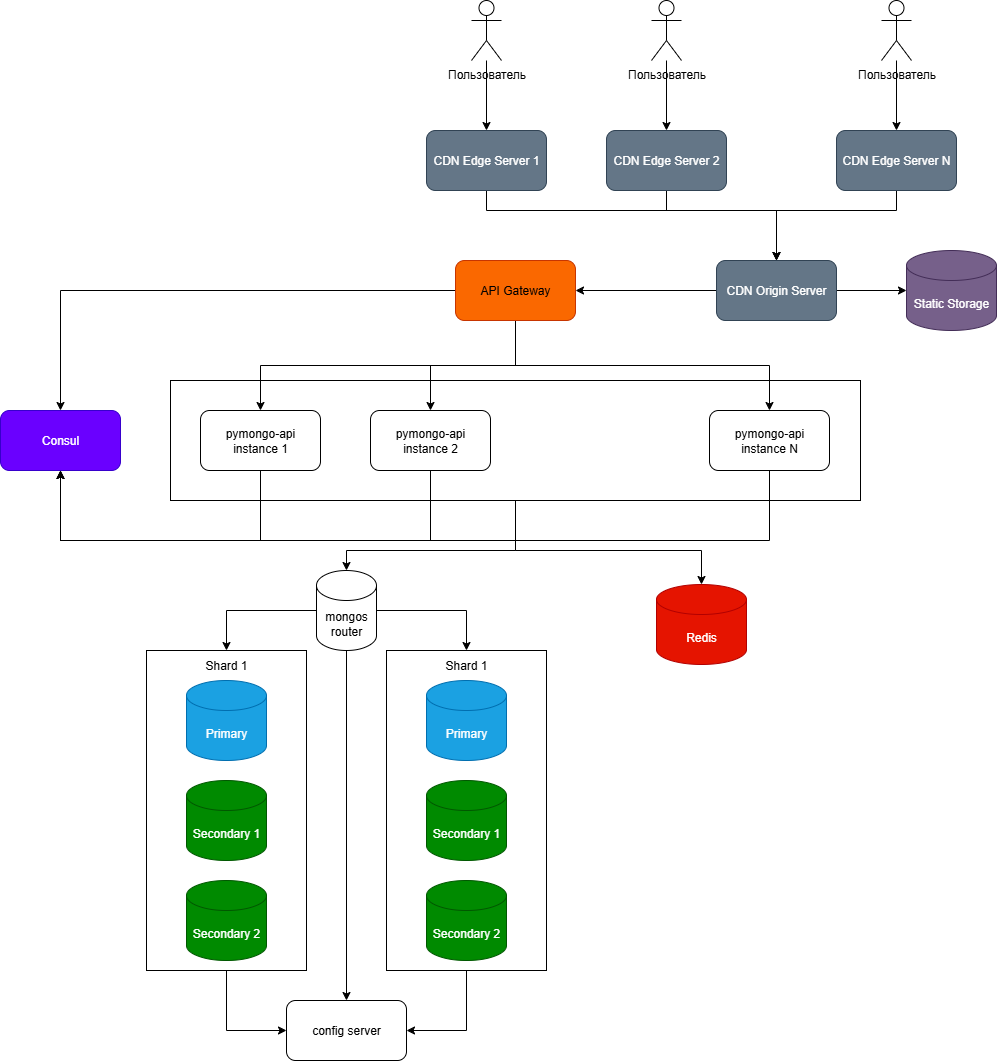

The diagram above was exported from draw.io. Its source (the exported page's mxGraphModel, read from the mxfile embedded in the PNG):
<mxGraphModel dx="1042" dy="1362" grid="1" gridSize="10" guides="1" tooltips="1" connect="1" arrows="1" fold="1" page="1" pageScale="1" pageWidth="1169" pageHeight="827" math="0" shadow="0">
  <root>
    <mxCell id="0" />
    <mxCell id="1" parent="0" />
    <mxCell id="kn0jL93G-Lw_tTjibuzb-102" style="edgeStyle=orthogonalEdgeStyle;rounded=0;orthogonalLoop=1;jettySize=auto;html=1;" edge="1" parent="1" source="kn0jL93G-Lw_tTjibuzb-90" target="kn0jL93G-Lw_tTjibuzb-59">
      <mxGeometry relative="1" as="geometry">
        <Array as="points">
          <mxPoint x="669" y="310" />
          <mxPoint x="855" y="310" />
        </Array>
      </mxGeometry>
    </mxCell>
    <mxCell id="kn0jL93G-Lw_tTjibuzb-105" style="edgeStyle=orthogonalEdgeStyle;rounded=0;orthogonalLoop=1;jettySize=auto;html=1;" edge="1" parent="1" source="kn0jL93G-Lw_tTjibuzb-90" target="kn0jL93G-Lw_tTjibuzb-74">
      <mxGeometry relative="1" as="geometry">
        <Array as="points">
          <mxPoint x="669" y="310" />
          <mxPoint x="500" y="310" />
        </Array>
      </mxGeometry>
    </mxCell>
    <mxCell id="kn0jL93G-Lw_tTjibuzb-90" value="" style="rounded=0;whiteSpace=wrap;html=1;" vertex="1" parent="1">
      <mxGeometry x="324" y="140" width="690" height="120" as="geometry" />
    </mxCell>
    <mxCell id="kn0jL93G-Lw_tTjibuzb-91" style="edgeStyle=orthogonalEdgeStyle;rounded=0;orthogonalLoop=1;jettySize=auto;html=1;exitX=0.5;exitY=1;exitDx=0;exitDy=0;" edge="1" parent="1" source="kn0jL93G-Lw_tTjibuzb-33" target="zA23MoTUsTF4_91t8viU-3">
      <mxGeometry relative="1" as="geometry" />
    </mxCell>
    <mxCell id="kn0jL93G-Lw_tTjibuzb-92" style="edgeStyle=orthogonalEdgeStyle;rounded=0;orthogonalLoop=1;jettySize=auto;html=1;entryX=0.5;entryY=0;entryDx=0;entryDy=0;" edge="1" parent="1" source="kn0jL93G-Lw_tTjibuzb-33" target="kn0jL93G-Lw_tTjibuzb-45">
      <mxGeometry relative="1" as="geometry" />
    </mxCell>
    <mxCell id="kn0jL93G-Lw_tTjibuzb-93" style="edgeStyle=orthogonalEdgeStyle;rounded=0;orthogonalLoop=1;jettySize=auto;html=1;entryX=0.5;entryY=0;entryDx=0;entryDy=0;exitX=0.5;exitY=1;exitDx=0;exitDy=0;" edge="1" parent="1" source="kn0jL93G-Lw_tTjibuzb-33" target="kn0jL93G-Lw_tTjibuzb-89">
      <mxGeometry relative="1" as="geometry" />
    </mxCell>
    <mxCell id="kn0jL93G-Lw_tTjibuzb-99" style="edgeStyle=orthogonalEdgeStyle;rounded=0;orthogonalLoop=1;jettySize=auto;html=1;entryX=0.5;entryY=0;entryDx=0;entryDy=0;" edge="1" parent="1" source="kn0jL93G-Lw_tTjibuzb-33" target="kn0jL93G-Lw_tTjibuzb-67">
      <mxGeometry relative="1" as="geometry" />
    </mxCell>
    <mxCell id="kn0jL93G-Lw_tTjibuzb-33" value="API Gateway" style="rounded=1;whiteSpace=wrap;html=1;fillColor=#fa6800;fontColor=#000000;strokeColor=#C73500;" vertex="1" parent="1">
      <mxGeometry x="609" y="20" width="120" height="60" as="geometry" />
    </mxCell>
    <mxCell id="kn0jL93G-Lw_tTjibuzb-67" value="Consul" style="rounded=1;whiteSpace=wrap;html=1;fillColor=#6a00ff;fontColor=#ffffff;strokeColor=#3700CC;" vertex="1" parent="1">
      <mxGeometry x="154" y="170" width="120" height="60" as="geometry" />
    </mxCell>
    <mxCell id="kn0jL93G-Lw_tTjibuzb-96" style="edgeStyle=orthogonalEdgeStyle;rounded=0;orthogonalLoop=1;jettySize=auto;html=1;entryX=0.5;entryY=1;entryDx=0;entryDy=0;exitX=0.5;exitY=1;exitDx=0;exitDy=0;" edge="1" parent="1" source="zA23MoTUsTF4_91t8viU-3" target="kn0jL93G-Lw_tTjibuzb-67">
      <mxGeometry relative="1" as="geometry">
        <Array as="points">
          <mxPoint x="414" y="300" />
          <mxPoint x="214" y="300" />
        </Array>
      </mxGeometry>
    </mxCell>
    <mxCell id="zA23MoTUsTF4_91t8viU-3" value="pymongo-api&lt;div&gt;instance 1&lt;/div&gt;" style="rounded=1;whiteSpace=wrap;html=1;movable=1;resizable=1;rotatable=1;deletable=1;editable=1;locked=0;connectable=1;" parent="1" vertex="1">
      <mxGeometry x="354" y="170" width="120" height="60" as="geometry" />
    </mxCell>
    <mxCell id="kn0jL93G-Lw_tTjibuzb-97" style="edgeStyle=orthogonalEdgeStyle;rounded=0;orthogonalLoop=1;jettySize=auto;html=1;entryX=0.5;entryY=1;entryDx=0;entryDy=0;exitX=0.5;exitY=1;exitDx=0;exitDy=0;" edge="1" parent="1" source="kn0jL93G-Lw_tTjibuzb-45" target="kn0jL93G-Lw_tTjibuzb-67">
      <mxGeometry relative="1" as="geometry">
        <Array as="points">
          <mxPoint x="584" y="300" />
          <mxPoint x="214" y="300" />
        </Array>
      </mxGeometry>
    </mxCell>
    <mxCell id="kn0jL93G-Lw_tTjibuzb-45" value="pymongo-api&lt;div&gt;instance 2&lt;/div&gt;" style="rounded=1;whiteSpace=wrap;html=1;movable=1;resizable=1;rotatable=1;deletable=1;editable=1;locked=0;connectable=1;" vertex="1" parent="1">
      <mxGeometry x="524" y="170" width="120" height="60" as="geometry" />
    </mxCell>
    <mxCell id="kn0jL93G-Lw_tTjibuzb-59" value="Redis" style="shape=cylinder3;whiteSpace=wrap;html=1;boundedLbl=1;backgroundOutline=1;size=15;fillColor=#e51400;fontColor=#ffffff;strokeColor=#B20000;movable=1;resizable=1;rotatable=1;deletable=1;editable=1;locked=0;connectable=1;" vertex="1" parent="1">
      <mxGeometry x="810" y="344" width="90" height="80" as="geometry" />
    </mxCell>
    <mxCell id="kn0jL93G-Lw_tTjibuzb-88" value="" style="group" vertex="1" connectable="0" parent="1">
      <mxGeometry x="300" y="330" width="400" height="490" as="geometry" />
    </mxCell>
    <mxCell id="kn0jL93G-Lw_tTjibuzb-71" value="" style="rounded=0;whiteSpace=wrap;html=1;movable=1;resizable=1;rotatable=1;deletable=1;editable=1;locked=0;connectable=1;" vertex="1" parent="kn0jL93G-Lw_tTjibuzb-88">
      <mxGeometry y="80" width="160" height="320" as="geometry" />
    </mxCell>
    <mxCell id="kn0jL93G-Lw_tTjibuzb-72" style="edgeStyle=orthogonalEdgeStyle;rounded=0;orthogonalLoop=1;jettySize=auto;html=1;entryX=0.5;entryY=0;entryDx=0;entryDy=0;movable=1;resizable=1;rotatable=1;deletable=1;editable=1;locked=0;connectable=1;" edge="1" parent="kn0jL93G-Lw_tTjibuzb-88" source="kn0jL93G-Lw_tTjibuzb-74" target="kn0jL93G-Lw_tTjibuzb-78">
      <mxGeometry relative="1" as="geometry" />
    </mxCell>
    <mxCell id="kn0jL93G-Lw_tTjibuzb-73" style="edgeStyle=orthogonalEdgeStyle;rounded=0;orthogonalLoop=1;jettySize=auto;html=1;entryX=0.5;entryY=0;entryDx=0;entryDy=0;movable=1;resizable=1;rotatable=1;deletable=1;editable=1;locked=0;connectable=1;" edge="1" parent="kn0jL93G-Lw_tTjibuzb-88" source="kn0jL93G-Lw_tTjibuzb-74" target="kn0jL93G-Lw_tTjibuzb-87">
      <mxGeometry relative="1" as="geometry" />
    </mxCell>
    <mxCell id="kn0jL93G-Lw_tTjibuzb-74" value="mongos router" style="shape=cylinder3;whiteSpace=wrap;html=1;boundedLbl=1;backgroundOutline=1;size=15;movable=1;resizable=1;rotatable=1;deletable=1;editable=1;locked=0;connectable=1;" vertex="1" parent="kn0jL93G-Lw_tTjibuzb-88">
      <mxGeometry x="170" width="60" height="80" as="geometry" />
    </mxCell>
    <mxCell id="kn0jL93G-Lw_tTjibuzb-75" style="edgeStyle=orthogonalEdgeStyle;rounded=0;orthogonalLoop=1;jettySize=auto;html=1;entryX=0;entryY=0.5;entryDx=0;entryDy=0;exitX=0.5;exitY=1;exitDx=0;exitDy=0;movable=1;resizable=1;rotatable=1;deletable=1;editable=1;locked=0;connectable=1;" edge="1" parent="kn0jL93G-Lw_tTjibuzb-88" source="kn0jL93G-Lw_tTjibuzb-71" target="kn0jL93G-Lw_tTjibuzb-78">
      <mxGeometry relative="1" as="geometry" />
    </mxCell>
    <mxCell id="kn0jL93G-Lw_tTjibuzb-76" value="Secondary 2" style="shape=cylinder3;whiteSpace=wrap;html=1;boundedLbl=1;backgroundOutline=1;size=15;fillColor=#008a00;fontColor=#ffffff;strokeColor=#005700;movable=1;resizable=1;rotatable=1;deletable=1;editable=1;locked=0;connectable=1;" vertex="1" parent="kn0jL93G-Lw_tTjibuzb-88">
      <mxGeometry x="40" y="310" width="80" height="80" as="geometry" />
    </mxCell>
    <mxCell id="kn0jL93G-Lw_tTjibuzb-77" style="edgeStyle=orthogonalEdgeStyle;rounded=0;orthogonalLoop=1;jettySize=auto;html=1;entryX=0.5;entryY=0;entryDx=0;entryDy=0;movable=1;resizable=1;rotatable=1;deletable=1;editable=1;locked=0;connectable=1;" edge="1" parent="kn0jL93G-Lw_tTjibuzb-88" source="kn0jL93G-Lw_tTjibuzb-74" target="kn0jL93G-Lw_tTjibuzb-71">
      <mxGeometry relative="1" as="geometry" />
    </mxCell>
    <mxCell id="kn0jL93G-Lw_tTjibuzb-78" value="config server" style="rounded=1;whiteSpace=wrap;html=1;movable=1;resizable=1;rotatable=1;deletable=1;editable=1;locked=0;connectable=1;" vertex="1" parent="kn0jL93G-Lw_tTjibuzb-88">
      <mxGeometry x="140" y="430" width="120" height="60" as="geometry" />
    </mxCell>
    <mxCell id="kn0jL93G-Lw_tTjibuzb-79" value="Secondary 1" style="shape=cylinder3;whiteSpace=wrap;html=1;boundedLbl=1;backgroundOutline=1;size=15;fillColor=#008a00;fontColor=#ffffff;strokeColor=#005700;movable=1;resizable=1;rotatable=1;deletable=1;editable=1;locked=0;connectable=1;" vertex="1" parent="kn0jL93G-Lw_tTjibuzb-88">
      <mxGeometry x="40" y="210" width="80" height="80" as="geometry" />
    </mxCell>
    <mxCell id="kn0jL93G-Lw_tTjibuzb-80" value="Primary" style="shape=cylinder3;whiteSpace=wrap;html=1;boundedLbl=1;backgroundOutline=1;size=15;fillColor=#1ba1e2;fontColor=#ffffff;strokeColor=#006EAF;movable=1;resizable=1;rotatable=1;deletable=1;editable=1;locked=0;connectable=1;" vertex="1" parent="kn0jL93G-Lw_tTjibuzb-88">
      <mxGeometry x="40" y="110" width="80" height="80" as="geometry" />
    </mxCell>
    <mxCell id="kn0jL93G-Lw_tTjibuzb-81" value="Shard 1" style="text;html=1;align=center;verticalAlign=middle;whiteSpace=wrap;rounded=0;movable=1;resizable=1;rotatable=1;deletable=1;editable=1;locked=0;connectable=1;" vertex="1" parent="kn0jL93G-Lw_tTjibuzb-88">
      <mxGeometry x="50" y="80" width="60" height="30" as="geometry" />
    </mxCell>
    <mxCell id="kn0jL93G-Lw_tTjibuzb-82" style="edgeStyle=orthogonalEdgeStyle;rounded=0;orthogonalLoop=1;jettySize=auto;html=1;entryX=1;entryY=0.5;entryDx=0;entryDy=0;movable=1;resizable=1;rotatable=1;deletable=1;editable=1;locked=0;connectable=1;" edge="1" parent="kn0jL93G-Lw_tTjibuzb-88" source="kn0jL93G-Lw_tTjibuzb-83" target="kn0jL93G-Lw_tTjibuzb-78">
      <mxGeometry relative="1" as="geometry" />
    </mxCell>
    <mxCell id="kn0jL93G-Lw_tTjibuzb-83" value="" style="rounded=0;whiteSpace=wrap;html=1;movable=1;resizable=1;rotatable=1;deletable=1;editable=1;locked=0;connectable=1;" vertex="1" parent="kn0jL93G-Lw_tTjibuzb-88">
      <mxGeometry x="240" y="80" width="160" height="320" as="geometry" />
    </mxCell>
    <mxCell id="kn0jL93G-Lw_tTjibuzb-84" value="Secondary 2" style="shape=cylinder3;whiteSpace=wrap;html=1;boundedLbl=1;backgroundOutline=1;size=15;fillColor=#008a00;fontColor=#ffffff;strokeColor=#005700;movable=1;resizable=1;rotatable=1;deletable=1;editable=1;locked=0;connectable=1;" vertex="1" parent="kn0jL93G-Lw_tTjibuzb-88">
      <mxGeometry x="280" y="310" width="80" height="80" as="geometry" />
    </mxCell>
    <mxCell id="kn0jL93G-Lw_tTjibuzb-85" value="Secondary 1" style="shape=cylinder3;whiteSpace=wrap;html=1;boundedLbl=1;backgroundOutline=1;size=15;fillColor=#008a00;fontColor=#ffffff;strokeColor=#005700;movable=1;resizable=1;rotatable=1;deletable=1;editable=1;locked=0;connectable=1;" vertex="1" parent="kn0jL93G-Lw_tTjibuzb-88">
      <mxGeometry x="280" y="210" width="80" height="80" as="geometry" />
    </mxCell>
    <mxCell id="kn0jL93G-Lw_tTjibuzb-86" value="Primary" style="shape=cylinder3;whiteSpace=wrap;html=1;boundedLbl=1;backgroundOutline=1;size=15;fillColor=#1ba1e2;fontColor=#ffffff;strokeColor=#006EAF;movable=1;resizable=1;rotatable=1;deletable=1;editable=1;locked=0;connectable=1;" vertex="1" parent="kn0jL93G-Lw_tTjibuzb-88">
      <mxGeometry x="280" y="110" width="80" height="80" as="geometry" />
    </mxCell>
    <mxCell id="kn0jL93G-Lw_tTjibuzb-87" value="Shard 1" style="text;html=1;align=center;verticalAlign=middle;whiteSpace=wrap;rounded=0;movable=1;resizable=1;rotatable=1;deletable=1;editable=1;locked=0;connectable=1;" vertex="1" parent="kn0jL93G-Lw_tTjibuzb-88">
      <mxGeometry x="290" y="80" width="60" height="30" as="geometry" />
    </mxCell>
    <mxCell id="kn0jL93G-Lw_tTjibuzb-104" style="edgeStyle=orthogonalEdgeStyle;rounded=0;orthogonalLoop=1;jettySize=auto;html=1;entryX=0.5;entryY=1;entryDx=0;entryDy=0;" edge="1" parent="1" source="kn0jL93G-Lw_tTjibuzb-89" target="kn0jL93G-Lw_tTjibuzb-67">
      <mxGeometry relative="1" as="geometry">
        <Array as="points">
          <mxPoint x="923" y="300" />
          <mxPoint x="214" y="300" />
        </Array>
      </mxGeometry>
    </mxCell>
    <mxCell id="kn0jL93G-Lw_tTjibuzb-89" value="pymongo-api&lt;div&gt;instance N&lt;/div&gt;" style="rounded=1;whiteSpace=wrap;html=1;movable=1;resizable=1;rotatable=1;deletable=1;editable=1;locked=0;connectable=1;" vertex="1" parent="1">
      <mxGeometry x="863" y="170" width="120" height="60" as="geometry" />
    </mxCell>
    <mxCell id="kn0jL93G-Lw_tTjibuzb-107" style="edgeStyle=orthogonalEdgeStyle;rounded=0;orthogonalLoop=1;jettySize=auto;html=1;" edge="1" parent="1" source="kn0jL93G-Lw_tTjibuzb-106" target="kn0jL93G-Lw_tTjibuzb-33">
      <mxGeometry relative="1" as="geometry" />
    </mxCell>
    <mxCell id="kn0jL93G-Lw_tTjibuzb-110" value="" style="edgeStyle=orthogonalEdgeStyle;rounded=0;orthogonalLoop=1;jettySize=auto;html=1;" edge="1" parent="1" source="kn0jL93G-Lw_tTjibuzb-106" target="kn0jL93G-Lw_tTjibuzb-108">
      <mxGeometry relative="1" as="geometry" />
    </mxCell>
    <mxCell id="kn0jL93G-Lw_tTjibuzb-106" value="CDN Origin Server" style="rounded=1;whiteSpace=wrap;html=1;fillColor=#647687;strokeColor=#314354;fontColor=#ffffff;" vertex="1" parent="1">
      <mxGeometry x="870" y="20" width="120" height="60" as="geometry" />
    </mxCell>
    <mxCell id="kn0jL93G-Lw_tTjibuzb-108" value="Static Storage" style="shape=cylinder3;whiteSpace=wrap;html=1;boundedLbl=1;backgroundOutline=1;size=15;fillColor=#76608a;fontColor=#ffffff;strokeColor=#432D57;movable=1;resizable=1;rotatable=1;deletable=1;editable=1;locked=0;connectable=1;" vertex="1" parent="1">
      <mxGeometry x="1060" y="10" width="90" height="80" as="geometry" />
    </mxCell>
    <mxCell id="kn0jL93G-Lw_tTjibuzb-118" style="edgeStyle=orthogonalEdgeStyle;rounded=0;orthogonalLoop=1;jettySize=auto;html=1;entryX=0.5;entryY=0;entryDx=0;entryDy=0;" edge="1" parent="1" source="kn0jL93G-Lw_tTjibuzb-111" target="kn0jL93G-Lw_tTjibuzb-106">
      <mxGeometry relative="1" as="geometry">
        <Array as="points">
          <mxPoint x="640" y="-30" />
          <mxPoint x="930" y="-30" />
        </Array>
      </mxGeometry>
    </mxCell>
    <mxCell id="kn0jL93G-Lw_tTjibuzb-111" value="CDN Edge Server 1" style="rounded=1;whiteSpace=wrap;html=1;fillColor=#647687;strokeColor=#314354;fontColor=#ffffff;" vertex="1" parent="1">
      <mxGeometry x="580" y="-110" width="120" height="60" as="geometry" />
    </mxCell>
    <mxCell id="kn0jL93G-Lw_tTjibuzb-120" style="edgeStyle=orthogonalEdgeStyle;rounded=0;orthogonalLoop=1;jettySize=auto;html=1;entryX=0.5;entryY=0;entryDx=0;entryDy=0;" edge="1" parent="1" source="kn0jL93G-Lw_tTjibuzb-112" target="kn0jL93G-Lw_tTjibuzb-106">
      <mxGeometry relative="1" as="geometry">
        <Array as="points">
          <mxPoint x="820" y="-30" />
          <mxPoint x="930" y="-30" />
        </Array>
      </mxGeometry>
    </mxCell>
    <mxCell id="kn0jL93G-Lw_tTjibuzb-112" value="CDN Edge Server 2" style="rounded=1;whiteSpace=wrap;html=1;fillColor=#647687;strokeColor=#314354;fontColor=#ffffff;" vertex="1" parent="1">
      <mxGeometry x="760" y="-110" width="120" height="60" as="geometry" />
    </mxCell>
    <mxCell id="kn0jL93G-Lw_tTjibuzb-117" style="edgeStyle=orthogonalEdgeStyle;rounded=0;orthogonalLoop=1;jettySize=auto;html=1;entryX=0.5;entryY=0;entryDx=0;entryDy=0;" edge="1" parent="1" source="kn0jL93G-Lw_tTjibuzb-116" target="kn0jL93G-Lw_tTjibuzb-106">
      <mxGeometry relative="1" as="geometry">
        <Array as="points">
          <mxPoint x="1050" y="-30" />
          <mxPoint x="930" y="-30" />
        </Array>
      </mxGeometry>
    </mxCell>
    <mxCell id="kn0jL93G-Lw_tTjibuzb-116" value="CDN Edge Server N" style="rounded=1;whiteSpace=wrap;html=1;fillColor=#647687;strokeColor=#314354;fontColor=#ffffff;" vertex="1" parent="1">
      <mxGeometry x="990" y="-110" width="120" height="60" as="geometry" />
    </mxCell>
    <mxCell id="kn0jL93G-Lw_tTjibuzb-127" value="" style="edgeStyle=orthogonalEdgeStyle;rounded=0;orthogonalLoop=1;jettySize=auto;html=1;" edge="1" parent="1" source="kn0jL93G-Lw_tTjibuzb-124" target="kn0jL93G-Lw_tTjibuzb-111">
      <mxGeometry relative="1" as="geometry" />
    </mxCell>
    <mxCell id="kn0jL93G-Lw_tTjibuzb-124" value="Пользователь" style="shape=umlActor;verticalLabelPosition=bottom;verticalAlign=top;html=1;outlineConnect=0;" vertex="1" parent="1">
      <mxGeometry x="625" y="-240" width="30" height="60" as="geometry" />
    </mxCell>
    <mxCell id="kn0jL93G-Lw_tTjibuzb-128" value="" style="edgeStyle=orthogonalEdgeStyle;rounded=0;orthogonalLoop=1;jettySize=auto;html=1;" edge="1" parent="1" source="kn0jL93G-Lw_tTjibuzb-125" target="kn0jL93G-Lw_tTjibuzb-112">
      <mxGeometry relative="1" as="geometry" />
    </mxCell>
    <mxCell id="kn0jL93G-Lw_tTjibuzb-125" value="Пользователь" style="shape=umlActor;verticalLabelPosition=bottom;verticalAlign=top;html=1;outlineConnect=0;" vertex="1" parent="1">
      <mxGeometry x="805" y="-240" width="30" height="60" as="geometry" />
    </mxCell>
    <mxCell id="kn0jL93G-Lw_tTjibuzb-129" value="" style="edgeStyle=orthogonalEdgeStyle;rounded=0;orthogonalLoop=1;jettySize=auto;html=1;" edge="1" parent="1" source="kn0jL93G-Lw_tTjibuzb-126" target="kn0jL93G-Lw_tTjibuzb-116">
      <mxGeometry relative="1" as="geometry" />
    </mxCell>
    <mxCell id="kn0jL93G-Lw_tTjibuzb-126" value="Пользователь" style="shape=umlActor;verticalLabelPosition=bottom;verticalAlign=top;html=1;outlineConnect=0;" vertex="1" parent="1">
      <mxGeometry x="1035" y="-240" width="30" height="60" as="geometry" />
    </mxCell>
  </root>
</mxGraphModel>